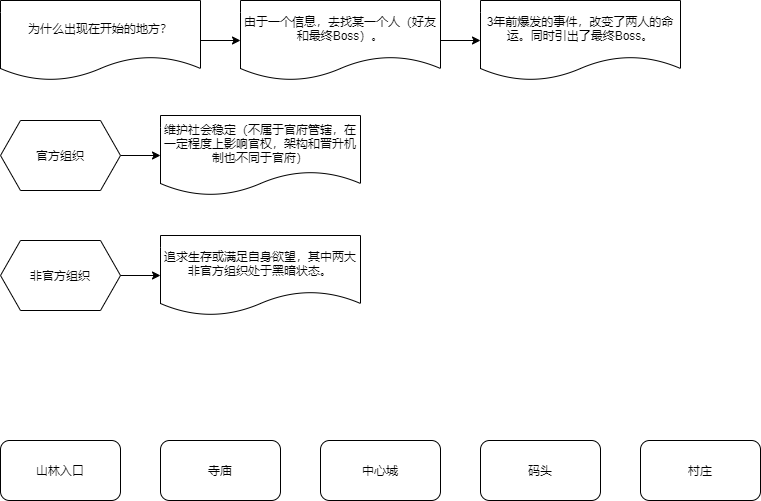

The diagram above was exported from draw.io. Its source (the exported page's mxGraphModel, read from the mxfile embedded in the PNG):
<mxGraphModel dx="975" dy="568" grid="1" gridSize="10" guides="1" tooltips="1" connect="1" arrows="1" fold="1" page="1" pageScale="1" pageWidth="827" pageHeight="1169" math="0" shadow="0">
  <root>
    <mxCell id="0" />
    <mxCell id="1" parent="0" />
    <mxCell id="6" value="寺庙" style="rounded=1;whiteSpace=wrap;html=1;" parent="1" vertex="1">
      <mxGeometry x="200" y="480" width="120" height="60" as="geometry" />
    </mxCell>
    <mxCell id="7" value="中心城" style="rounded=1;whiteSpace=wrap;html=1;" parent="1" vertex="1">
      <mxGeometry x="360" y="480" width="120" height="60" as="geometry" />
    </mxCell>
    <mxCell id="8" value="码头" style="rounded=1;whiteSpace=wrap;html=1;" parent="1" vertex="1">
      <mxGeometry x="520" y="480" width="120" height="60" as="geometry" />
    </mxCell>
    <mxCell id="9" value="村庄" style="rounded=1;whiteSpace=wrap;html=1;" parent="1" vertex="1">
      <mxGeometry x="680" y="480" width="120" height="60" as="geometry" />
    </mxCell>
    <mxCell id="10" value="山林入口" style="rounded=1;whiteSpace=wrap;html=1;" parent="1" vertex="1">
      <mxGeometry x="40" y="480" width="120" height="60" as="geometry" />
    </mxCell>
    <mxCell id="13" value="" style="edgeStyle=orthogonalEdgeStyle;rounded=0;orthogonalLoop=1;jettySize=auto;html=1;" parent="1" source="11" target="12" edge="1">
      <mxGeometry relative="1" as="geometry" />
    </mxCell>
    <mxCell id="11" value="为什么出现在开始的地方？" style="shape=document;whiteSpace=wrap;html=1;boundedLbl=1;align=center;" parent="1" vertex="1">
      <mxGeometry x="40" y="40" width="200" height="80" as="geometry" />
    </mxCell>
    <mxCell id="XRv1_YSflvDivZLKRjw5-28" value="" style="edgeStyle=orthogonalEdgeStyle;rounded=0;orthogonalLoop=1;jettySize=auto;html=1;" parent="1" source="12" target="XRv1_YSflvDivZLKRjw5-27" edge="1">
      <mxGeometry relative="1" as="geometry" />
    </mxCell>
    <mxCell id="12" value="由于一个信息，去找某一个人（好友和最终Boss）。" style="shape=document;whiteSpace=wrap;html=1;boundedLbl=1;align=center;" parent="1" vertex="1">
      <mxGeometry x="280" y="40" width="200" height="80" as="geometry" />
    </mxCell>
    <mxCell id="XRv1_YSflvDivZLKRjw5-24" style="edgeStyle=orthogonalEdgeStyle;rounded=0;orthogonalLoop=1;jettySize=auto;html=1;entryX=0;entryY=0.5;entryDx=0;entryDy=0;" parent="1" source="XRv1_YSflvDivZLKRjw5-14" target="XRv1_YSflvDivZLKRjw5-18" edge="1">
      <mxGeometry relative="1" as="geometry" />
    </mxCell>
    <mxCell id="XRv1_YSflvDivZLKRjw5-14" value="官方组织" style="shape=hexagon;perimeter=hexagonPerimeter2;whiteSpace=wrap;html=1;fixedSize=1;" parent="1" vertex="1">
      <mxGeometry x="40" y="160" width="120" height="70" as="geometry" />
    </mxCell>
    <mxCell id="XRv1_YSflvDivZLKRjw5-23" style="edgeStyle=orthogonalEdgeStyle;rounded=0;orthogonalLoop=1;jettySize=auto;html=1;entryX=0;entryY=0.5;entryDx=0;entryDy=0;" parent="1" source="XRv1_YSflvDivZLKRjw5-15" target="XRv1_YSflvDivZLKRjw5-21" edge="1">
      <mxGeometry relative="1" as="geometry" />
    </mxCell>
    <mxCell id="XRv1_YSflvDivZLKRjw5-15" value="非官方组织" style="shape=hexagon;perimeter=hexagonPerimeter2;whiteSpace=wrap;html=1;fixedSize=1;" parent="1" vertex="1">
      <mxGeometry x="40" y="280" width="120" height="70" as="geometry" />
    </mxCell>
    <mxCell id="XRv1_YSflvDivZLKRjw5-18" value="维护社会稳定（不属于官府管辖，在一定程度上影响官权，架构和晋升机制也不同于官府）" style="shape=document;whiteSpace=wrap;html=1;boundedLbl=1;align=center;" parent="1" vertex="1">
      <mxGeometry x="200" y="155" width="200" height="80" as="geometry" />
    </mxCell>
    <mxCell id="XRv1_YSflvDivZLKRjw5-21" value="追求生存或满足自身欲望，其中两大非官方组织处于黑暗状态。" style="shape=document;whiteSpace=wrap;html=1;boundedLbl=1;align=center;" parent="1" vertex="1">
      <mxGeometry x="200" y="275" width="200" height="80" as="geometry" />
    </mxCell>
    <mxCell id="XRv1_YSflvDivZLKRjw5-27" value="3年前爆发的事件，改变了两人的命运。同时引出了最终Boss。" style="shape=document;whiteSpace=wrap;html=1;boundedLbl=1;align=center;" parent="1" vertex="1">
      <mxGeometry x="520" y="40" width="200" height="80" as="geometry" />
    </mxCell>
  </root>
</mxGraphModel>